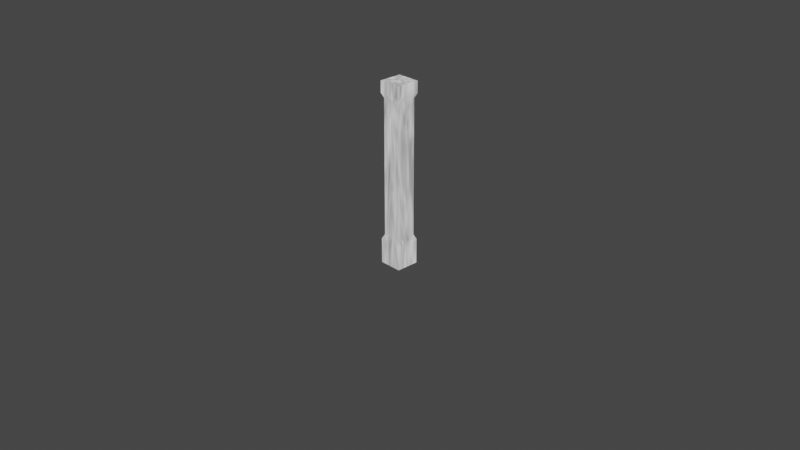 # Source: temp.blend  (saved by Blender 2.90.8; exported with 4.5.12 LTS)
import bpy
from mathutils import Matrix  # noqa: F401  (used for matrix-valued properties, if any)

bpy.ops.wm.read_factory_settings(use_empty=True)
scene = bpy.context.scene
scene.name = 'Scene'

# ---- collections
col_collection = bpy.data.collections.new('Collection'); scene.collection.children.link(col_collection)

# ---- images (referenced by path relative to the original .blend; pixels are not part of the script)
import os
ASSET_DIR = os.environ.get("B2B_ASSET_DIR", "")  # directory of the original .blend (textures are referenced by path, not embedded)
HERE = os.path.dirname(os.path.abspath(__file__))  # packed textures are extracted next to this script under _unpacked/

def load_image(name, relpath, width, height, colorspace="sRGB"):
    """Load a texture the original file referenced (path relative to the .blend, or extracted next to this script)."""
    p = next((c for c in (os.path.join(HERE, relpath), os.path.join(ASSET_DIR, relpath)) if relpath and os.path.exists(c)), "")
    if p:
        img = bpy.data.images.load(p, check_existing=True)
        img.name = name
    else:  # same state as the original file: an image datablock whose file is absent (Cycles renders it pink)
        img = bpy.data.images.new(name, width, height)
        img.source = "FILE"
        img.filepath = "//" + (relpath or name)
    img.colorspace_settings.name = colorspace
    return img
img_bake_001 = load_image('bake.001', 'border_column.png', 1024, 1024, 'sRGB')

# ---- materials (node trees are filled in below, after node groups)
mat_smoothstone = bpy.data.materials.new('SmoothStone')
mat_smoothstone.diffuse_color = (0.8588, 0.4941, 0.3059, 1.0)

# ---- material node trees
mat_smoothstone.use_nodes = True; mat_smoothstone.node_tree.nodes.clear()
_N = mat_smoothstone.node_tree.nodes; _L = mat_smoothstone.node_tree.links
n0 = _N.new('ShaderNodeOutputMaterial'); n0.name = 'Material Output'; n0.location = (414, 299)
n1 = _N.new('ShaderNodeTexNoise'); n1.name = 'Noise Texture'; n1.location = (135, 262)
n1.inputs[2].default_value = 3.2
n1.inputs[3].default_value = 1.1
n1.inputs[4].default_value = 1.0
n1.inputs[8].default_value = 0.7
n2 = _N.new('ShaderNodeTexImage'); n2.name = 'Image Texture'; n2.location = (365, 150)
n2.image = img_bake_001
_L.new(n1.outputs[0], n0.inputs[0])
n0.is_active_output = True

# ---- world
world_world = bpy.data.worlds.new('World'); scene.world = world_world
world_world.use_nodes = True; world_world.node_tree.nodes.clear()
_N = world_world.node_tree.nodes; _L = world_world.node_tree.links
n0 = _N.new('ShaderNodeOutputWorld'); n0.name = 'World Output'; n0.location = (300, 300)
n1 = _N.new('ShaderNodeBackground'); n1.name = 'Background'; n1.location = (10, 300)
n1.inputs[0].default_value = (0.05088, 0.05088, 0.05088, 1.0)
_L.new(n1.outputs[0], n0.inputs[0])
n0.is_active_output = True
world_world.color = (0.05088, 0.05088, 0.05088)
world_world.use_sun_shadow = False
world_world.sun_shadow_jitter_overblur = 0.0

# ---- cameras
cam_camera = bpy.data.cameras.new('Camera')
cam_camera.clip_end = 100.0
cam_camera.ortho_scale = 7.314

# ---- lights
light_light = bpy.data.lights.new('Light', 'POINT')
light_light.transmission_factor = 0.0
light_light.energy = 1000.0
light_light.shadow_soft_size = 0.1
light_light.shadow_maximum_resolution = 0.006
light_light.use_absolute_resolution = True

# ---- meshes
me_material_preview_mesh = bpy.data.meshes.new('Material_Preview_Mesh')
me_material_preview_mesh.from_pydata([], [], [])
me_material_preview_mesh.use_remesh_fix_poles = True
me_material_preview_mesh.use_remesh_preserve_attributes = False
me_material_preview_mesh.use_mirror_vertex_groups = False
me_material_preview_mesh.update()
me_id5 = bpy.data.meshes.new('ID5')
me_id5.from_pydata([(-0.05, 0.11, -0.05), (-0.05, 0.0, -0.05), (-0.05, 0.11, 0.05), (-0.05, 0.0, 0.05), (0.05, 0.74, -0.05), (0.05, 0.79, -0.05), (0.05, 0.74, 0.05), (0.05, 0.79, 0.05), (-0.05, 0.79, -0.05), (-0.05, 0.79, 0.05), (0.05, 0.79, -0.05), (0.05, 0.79, 0.05), (-0.041, 0.72, 0.041), (0.041, 0.72, 0.041), (-0.05, 0.74, 0.05), (0.05, 0.74, 0.05), (0.05, 0.11, -0.05), (-0.05, 0.11, -0.05), (0.041, 0.13, -0.041), (-0.041, 0.13, -0.041), (0.05, 0.74, -0.05), (-0.05, 0.74, -0.05), (0.05, 0.79, -0.05), (-0.05, 0.79, -0.05), (-0.05, 0.11, -0.05), (-0.05, 0.11, 0.05), (-0.041, 0.13, -0.041), (-0.041, 0.13, 0.041), (-0.05, 0.0, 0.05), (-0.05, 0.0, -0.05), (0.05, 0.0, 0.05), (0.05, 0.0, -0.05), (-0.041, 0.72, -0.041), (-0.041, 0.13, -0.041), (-0.041, 0.72, 0.041), (-0.041, 0.13, 0.041), (0.05, 0.74, -0.05), (0.05, 0.74, 0.05), (0.041, 0.72, -0.041), (0.041, 0.72, 0.041), (-0.05, 0.74, 0.05), (0.05, 0.74, 0.05), (-0.05, 0.79, 0.05), (0.05, 0.79, 0.05), (-0.05, 0.74, -0.05), (-0.041, 0.72, -0.041), (-0.05, 0.74, 0.05), (-0.041, 0.72, 0.041), (-0.041, 0.13, 0.041), (0.041, 0.13, 0.041), (-0.041, 0.72, 0.041), (0.041, 0.72, 0.041), (0.05, 0.0, -0.05), (0.05, 0.11, -0.05), (0.05, 0.0, 0.05), (0.05, 0.11, 0.05), (0.05, 0.11, -0.05), (0.041, 0.13, -0.041), (0.05, 0.11, 0.05), (0.041, 0.13, 0.041), (-0.05, 0.79, -0.05), (-0.05, 0.74, -0.05), (-0.05, 0.79, 0.05), (-0.05, 0.74, 0.05), (0.041, 0.72, -0.041), (-0.041, 0.72, -0.041), (0.05, 0.74, -0.05), (-0.05, 0.74, -0.05), (0.041, 0.13, -0.041), (-0.041, 0.13, -0.041), (0.041, 0.72, -0.041), (-0.041, 0.72, -0.041), (-0.05, 0.11, 0.05), (0.05, 0.11, 0.05), (-0.041, 0.13, 0.041), (0.041, 0.13, 0.041), (0.05, 0.0, -0.05), (-0.05, 0.0, -0.05), (0.05, 0.11, -0.05), (-0.05, 0.11, -0.05), (0.041, 0.13, -0.041), (0.041, 0.72, -0.041), (0.041, 0.13, 0.041), (0.041, 0.72, 0.041), (-0.05, 0.0, 0.05), (0.05, 0.0, 0.05), (-0.05, 0.11, 0.05), (0.05, 0.11, 0.05)], [], [(0, 1, 2), (3, 2, 1), (4, 5, 6), (7, 6, 5), (8, 9, 10), (11, 10, 9), (12, 13, 14), (15, 14, 13), (16, 17, 18), (19, 18, 17), (20, 21, 22), (23, 22, 21), (24, 25, 26), (27, 26, 25), (28, 29, 30), (31, 30, 29), (32, 33, 34), (35, 34, 33), (36, 37, 38), (39, 38, 37), (40, 41, 42), (43, 42, 41), (44, 45, 46), (47, 46, 45), (48, 49, 50), (51, 50, 49), (52, 53, 54), (55, 54, 53), (56, 57, 58), (59, 58, 57), (60, 61, 62), (63, 62, 61), (64, 65, 66), (67, 66, 65), (68, 69, 70), (71, 70, 69), (72, 73, 74), (75, 74, 73), (76, 77, 78), (79, 78, 77), (80, 81, 82), (83, 82, 81), (84, 85, 86), (87, 86, 85)])
_uv = me_id5.uv_layers.new(name='ID10')
_uv.uv.foreach_set('vector', [0.4095, 0.1228, 0.5729, 0.1228, 0.4095, 0.2714, 0.5729, 0.2714, 0.4095, 0.2714, 0.5729, 0.1228, 0.633, 0.4207, 0.5587, 0.4207, 0.633, 0.2721, 0.5587, 0.2721, 0.633, 0.2721, 0.5587, 0.4207, 0.4095, 0.57, 0.4095, 0.4213, 0.5581, 0.57, 0.5581, 0.4213, 0.5581, 0.57, 0.4095, 0.4213, 0.6394, 0.1362, 0.6394, 0.2581, 0.6068, 0.1228, 0.6068, 0.2714, 0.6068, 0.1228, 0.6394, 0.2581, 0.6401, 0.2714, 0.6401, 0.1228, 0.6726, 0.2581, 0.6726, 0.1362, 0.6726, 0.2581, 0.6401, 0.1228, 0.3946, 0.5706, 0.5432, 0.5706, 0.3946, 0.6449, 0.5432, 0.6449, 0.3946, 0.6449, 0.5432, 0.5706, 0.6578, 0.4213, 0.6578, 0.57, 0.6252, 0.4347, 0.6252, 0.5566, 0.6252, 0.4347, 0.6578, 0.57, 0.5581, 0.2721, 0.5581, 0.4207, 0.4095, 0.2721, 0.4095, 0.4207, 0.4095, 0.2721, 0.5581, 0.4207, 0.1222, 0.1228, 0.1222, 0.9997, 0.0003205, 0.1228, 0.0003206, 0.9997, 0.0003205, 0.1228, 0.1222, 0.9997, 0.6245, 0.4213, 0.6245, 0.57, 0.592, 0.4347, 0.592, 0.5566, 0.592, 0.4347, 0.6245, 0.57, 0.394, 0.6449, 0.2453, 0.6449, 0.394, 0.5706, 0.2453, 0.5706, 0.394, 0.5706, 0.2453, 0.6449, 0.5913, 0.57, 0.5587, 0.5566, 0.5913, 0.4213, 0.5587, 0.4347, 0.5913, 0.4213, 0.5587, 0.5566, 0.8772, 0.0003206, 0.8772, 0.1222, 0.0003205, 0.0003205, 0.0003205, 0.1222, 0.0003205, 0.0003205, 0.8772, 0.1222, 0.4088, 0.4207, 0.2453, 0.4207, 0.4088, 0.2721, 0.2453, 0.2721, 0.4088, 0.2721, 0.2453, 0.4207, 0.691, 0.57, 0.6584, 0.5566, 0.691, 0.4213, 0.6584, 0.4347, 0.691, 0.4213, 0.6584, 0.5566, 0.6925, 0.5706, 0.6925, 0.6449, 0.5439, 0.5706, 0.5439, 0.6449, 0.5439, 0.5706, 0.6925, 0.6449, 0.5736, 0.2581, 0.5736, 0.1362, 0.6062, 0.2714, 0.6062, 0.1228, 0.6062, 0.2714, 0.5736, 0.1362, 0.8778, 0.0003205, 0.9997, 0.0003206, 0.8778, 0.8772, 0.9997, 0.8772, 0.8778, 0.8772, 0.9997, 0.0003206, 0.6663, 0.2721, 0.6663, 0.4207, 0.6337, 0.2855, 0.6337, 0.4073, 0.6337, 0.2855, 0.6663, 0.4207, 0.4088, 0.1228, 0.4088, 0.2714, 0.2453, 0.1228, 0.2453, 0.2714, 0.2453, 0.1228, 0.4088, 0.2714, 0.1228, 0.9997, 0.1228, 0.1228, 0.2447, 0.9997, 0.2447, 0.1228, 0.2447, 0.9997, 0.1228, 0.1228, 0.4088, 0.4213, 0.4088, 0.57, 0.2453, 0.4213, 0.2453, 0.57, 0.2453, 0.4213, 0.4088, 0.57])
me_id5.materials.append(mat_smoothstone)
me_id5.use_remesh_fix_poles = True
me_id5.use_remesh_preserve_attributes = False
me_id5.use_mirror_vertex_groups = False
me_id5.update()

# ---- objects
ob_light = bpy.data.objects.new('Light', light_light)
ob_camera = bpy.data.objects.new('Camera', cam_camera)
ob_material_preview_dummy = bpy.data.objects.new('Material_Preview_Dummy', me_material_preview_mesh)
ob_borderpillar = bpy.data.objects.new('borderPillar', me_id5)

# ---- transforms, parenting, visibility, modifiers, constraints
ob_light.location = (4.076, 1.005, 5.904)
ob_light.rotation_euler = (0.6503, 0.05522, 1.866)
ob_light.lock_rotations_4d = False
ob_light.empty_display_type = 'ARROWS'
ob_light.color = (0.0, 0.0, 0.0, 0.0)
ob_light.lineart.crease_threshold = 0.0
ob_camera.location = (7.359, -6.926, 4.958)
ob_camera.rotation_euler = (1.109, 0.0, 0.8149)
ob_camera.lock_rotations_4d = False
ob_camera.empty_display_type = 'ARROWS'
ob_camera.color = (0.0, 0.0, 0.0, 0.0)
ob_camera.display_type = 'WIRE'
ob_camera.lineart.crease_threshold = 0.0
ob_material_preview_dummy.location = (0.0, 0.0, 0.0)
ob_material_preview_dummy.hide_select = True
ob_material_preview_dummy.hide_render = True
ob_material_preview_dummy.lineart.crease_threshold = 0.0
ob_borderpillar.location = (0.0, 0.0, -0.5)
ob_borderpillar.rotation_euler = (1.571, -0.0, 0.0)
ob_borderpillar.scale = (2.492, 2.492, 2.492)
ob_borderpillar.lineart.crease_threshold = 0.0

# ---- collection membership
col_collection.objects.link(ob_light)
col_collection.objects.link(ob_camera)
col_collection.objects.link(ob_material_preview_dummy)
col_collection.objects.link(ob_borderpillar)

# ---- scene / render settings (as saved in the file)
scene.camera = ob_camera
scene.frame_start = 1; scene.frame_end = 250; scene.frame_set(1)
scene.render.engine = 'CYCLES'
scene.cycles.use_denoising = False
scene.cycles.samples = 128
scene.cycles.sampling_pattern = 'TABULATED_SOBOL'
scene.cycles.use_adaptive_sampling = False
scene.cycles.use_light_tree = False
scene.view_settings.view_transform = 'Filmic'
bpy.context.view_layer.update()
